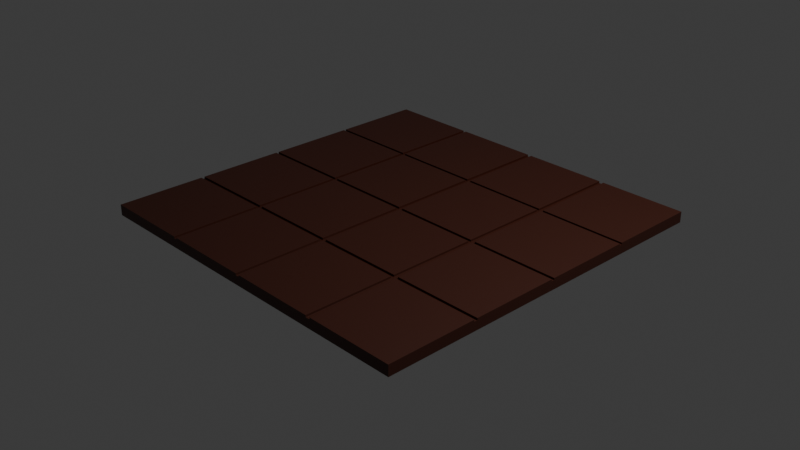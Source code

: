 # Source: gresie.blend  (saved by Blender 4.3.34; exported with 4.5.12 LTS)
import bpy
from mathutils import Matrix  # noqa: F401  (used for matrix-valued properties, if any)

bpy.ops.wm.read_factory_settings(use_empty=True)
scene = bpy.context.scene
scene.name = 'Scene'

# ---- collections
col_collection = bpy.data.collections.new('Collection'); scene.collection.children.link(col_collection)

# ---- materials (node trees are filled in below, after node groups)
mat_material_001 = bpy.data.materials.new('Material.001')

# ---- material node trees
mat_material_001.use_nodes = True; mat_material_001.node_tree.nodes.clear()
_N = mat_material_001.node_tree.nodes; _L = mat_material_001.node_tree.links
n0 = _N.new('ShaderNodeBsdfPrincipled'); n0.name = 'Principled BSDF'; n0.location = (10, 300)
n0.inputs[0].default_value = (0.05476, 0.0109, 0.004072, 1.0)
n1 = _N.new('ShaderNodeOutputMaterial'); n1.name = 'Material Output'; n1.location = (300, 300)
_L.new(n0.outputs[0], n1.inputs[0])
n1.is_active_output = True

# ---- world
world_world = bpy.data.worlds.new('World'); scene.world = world_world
world_world.use_nodes = True; world_world.node_tree.nodes.clear()
_N = world_world.node_tree.nodes; _L = world_world.node_tree.links
n0 = _N.new('ShaderNodeOutputWorld'); n0.name = 'World Output'; n0.location = (300, 300)
n1 = _N.new('ShaderNodeBackground'); n1.name = 'Background'; n1.location = (10, 300)
n1.inputs[0].default_value = (0.05088, 0.05088, 0.05088, 1.0)
_L.new(n1.outputs[0], n0.inputs[0])
n0.is_active_output = True
world_world.color = (0.05088, 0.05088, 0.05088)
world_world.sun_shadow_jitter_overblur = 0.0

# ---- cameras
cam_camera = bpy.data.cameras.new('Camera')
cam_camera.clip_end = 100.0
cam_camera.ortho_scale = 7.314

# ---- lights
light_light = bpy.data.lights.new('Light', 'POINT')
light_light.energy = 1000.0
light_light.shadow_soft_size = 0.1

# ---- meshes
me_plane_001 = bpy.data.meshes.new('Plane.001')
me_plane_001.from_pydata([(-1.0, -1.0, 0.0), (1.0, -1.0, 0.0), (-1.0, 1.0, 0.0), (1.0, 1.0, 0.0), (-1.0, 1.0, 0.09844), (-1.0, -1.0, 0.09844), (1.0, -1.0, 0.09844), (1.0, 1.0, 0.09844), (-1.0, 0.0, 0.0), (1.0, 0.0, 0.0), (-1.0, 0.0, 0.09844), (1.0, 0.0, 0.09844), (0.0, -1.0, 0.0), (0.0, 1.0, 0.0), (0.0, -1.0, 0.09844), (0.0, 1.0, 0.09844), (0.0, 0.0, 0.09844), (0.0, 0.0, 0.0), (0.5, -1.0, 0.0), (0.5, -1.0, 0.09844), (0.5, 0.0, 0.0), (0.5, 1.0, 0.0), (0.5, 1.0, 0.09844), (0.5, 0.0, 0.09844), (-0.5, 1.0, 0.0), (-0.5, 1.0, 0.09844), (-0.5, 0.0, 0.09844), (-0.5, -1.0, 0.0), (-0.5, -1.0, 0.09844), (-0.5, 0.0, 0.0), (-1.0, -0.5, 0.0), (-1.0, -0.5, 0.09844), (1.0, -0.5, 0.0), (1.0, -0.5, 0.09844), (0.0, -0.5, 0.0), (0.0, -0.5, 0.09844), (0.5, -0.5, 0.0), (0.5, -0.5, 0.09844), (-0.5, -0.5, 0.09844), (-0.5, -0.5, 0.0), (1.0, 0.5, 0.0), (1.0, 0.5, 0.09844), (-1.0, 0.5, 0.0), (-1.0, 0.5, 0.09844), (0.0, 0.5, 0.09844), (0.0, 0.5, 0.0), (0.5, 0.5, 0.09844), (0.5, 0.5, 0.0), (-0.5, 0.5, 0.0), (-0.5, 0.5, 0.09844), (1.0, -0.4913, 0.0), (1.0, -0.4913, 0.09844), (0.0, -0.4913, 0.09844), (0.5, -0.4913, 0.09844), (-0.5, -0.4913, 0.09844), (-1.0, -0.4913, 0.0), (-1.0, -0.4913, 0.09844), (0.0, -0.4913, 0.0), (0.5, -0.4913, 0.0), (-0.5, -0.4913, 0.0), (-1.0, -0.5109, 0.0), (-1.0, -0.5109, 0.09844), (0.0, -0.5109, 0.0), (0.5, -0.5109, 0.0), (-0.5, -0.5109, 0.0), (1.0, -0.5109, 0.0), (1.0, -0.5109, 0.09844), (0.0, -0.5109, 0.09844), (0.5, -0.5109, 0.09844), (-0.5, -0.5109, 0.09844), (-0.4908, -1.0, 0.0), (-0.4908, -1.0, 0.09844), (-0.4908, 0.0, 0.0), (-0.4908, 1.0, 0.0), (-0.4908, 1.0, 0.09844), (-0.4908, 0.0, 0.09844), (-0.4908, -0.5, 0.09844), (-0.4908, -0.5, 0.0), (-0.4908, 0.5, 0.0), (-0.4908, 0.5, 0.09844), (-0.4908, -0.4913, 0.09844), (-0.4908, -0.4913, 0.0), (-0.4908, -0.5109, 0.0), (-0.4908, -0.5109, 0.09844), (-0.5084, 1.0, 0.0), (-0.5084, 1.0, 0.09844), (-0.5084, 0.0, 0.09844), (-0.5084, -1.0, 0.0), (-0.5084, -1.0, 0.09844), (-0.5084, 0.0, 0.0), (-0.5084, -0.5, 0.0), (-0.5084, -0.5, 0.09844), (-0.5084, 0.5, 0.09844), (-0.5084, 0.5, 0.0), (-0.5084, -0.4913, 0.0), (-0.5084, -0.4913, 0.09844), (-0.5084, -0.5109, 0.09844), (-0.5084, -0.5109, 0.0), (-0.009951, -1.0, 0.0), (-0.009951, -1.0, 0.09844), (-0.009951, 0.0, 0.0), (-0.009951, -0.5, 0.0), (-0.009951, 0.5, 0.0), (-0.009951, -0.4913, 0.0), (-0.009951, -0.5109, 0.0), (-0.009951, 1.0, 0.0), (-0.009951, 1.0, 0.09844), (-0.009951, 0.0, 0.09844), (-0.009951, -0.5, 0.09844), (-0.009951, 0.5, 0.09844), (-0.009951, -0.4913, 0.09844), (-0.009951, -0.5109, 0.09844), (0.01302, 1.0, 0.0), (0.01302, 1.0, 0.09844), (0.01302, 0.0, 0.09844), (0.01302, -1.0, 0.0), (0.01302, -1.0, 0.09844), (0.01302, 0.0, 0.0), (0.01302, -0.5, 0.09844), (0.01302, -0.5, 0.0), (0.01302, 0.5, 0.0), (0.01302, 0.5, 0.09844), (0.01302, -0.4913, 0.09844), (0.01302, -0.4913, 0.0), (0.01302, -0.5109, 0.0), (0.01302, -0.5109, 0.09844), (1.0, -0.008696, 0.0), (1.0, -0.008696, 0.09844), (0.0, -0.008696, 0.09844), (0.5, -0.008696, 0.09844), (-0.5, -0.008696, 0.09844), (-1.0, -0.008696, 0.0), (-1.0, -0.008696, 0.09844), (0.0, -0.008696, 0.0), (0.5, -0.008696, 0.0), (-0.5, -0.008696, 0.0), (-0.4908, -0.008696, 0.09844), (-0.4908, -0.008696, 0.0), (-0.5084, -0.008696, 0.0), (-0.5084, -0.008696, 0.09844), (-0.009951, -0.008696, 0.09844), (-0.009951, -0.008696, 0.0), (0.01302, -0.008696, 0.09844), (0.01302, -0.008696, 0.0), (-1.0, 0.008696, 0.0), (-1.0, 0.008696, 0.09844), (0.0, 0.008696, 0.0), (0.5, 0.008696, 0.0), (-0.5, 0.008696, 0.0), (1.0, 0.008696, 0.0), (1.0, 0.008696, 0.09844), (0.0, 0.008696, 0.09844), (0.5, 0.008696, 0.09844), (-0.5, 0.008696, 0.09844), (-0.4908, 0.008696, 0.09844), (-0.4908, 0.008696, 0.0), (-0.5084, 0.008696, 0.0), (-0.5084, 0.008696, 0.09844), (-0.009951, 0.008696, 0.09844), (-0.009951, 0.008696, 0.0), (0.01302, 0.008696, 0.09844), (0.01302, 0.008696, 0.0), (1.0, 0.4928, 0.0), (1.0, 0.4928, 0.09844), (0.0, 0.4928, 0.09844), (0.5, 0.4928, 0.09844), (-0.5, 0.4928, 0.09844), (-0.4908, 0.4928, 0.09844), (-0.5084, 0.4928, 0.09844), (-0.009951, 0.4928, 0.09844), (0.01302, 0.4928, 0.09844), (-1.0, 0.4928, 0.0), (-1.0, 0.4928, 0.09844), (0.0, 0.4928, 0.0), (0.5, 0.4928, 0.0), (-0.5, 0.4928, 0.0), (-0.4908, 0.4928, 0.0), (-0.5084, 0.4928, 0.0), (-0.009951, 0.4928, 0.0), (0.01302, 0.4928, 0.0), (1.0, 0.508, 0.0), (1.0, 0.508, 0.09844), (0.0, 0.508, 0.09844), (0.5, 0.508, 0.09844), (-0.5, 0.508, 0.09844), (-1.0, 0.508, 0.0), (-1.0, 0.508, 0.09844), (0.0, 0.508, 0.0), (0.5, 0.508, 0.0), (-0.5, 0.508, 0.0), (-0.4908, 0.508, 0.0), (-0.4908, 0.508, 0.09844), (-0.5084, 0.508, 0.09844), (-0.5084, 0.508, 0.0), (-0.009951, 0.508, 0.0), (-0.009951, 0.508, 0.09844), (0.01302, 0.508, 0.0), (0.01302, 0.508, 0.09844), (0.488, -1.0, 0.0), (0.488, -1.0, 0.09844), (0.488, 0.0, 0.0), (0.488, -0.5, 0.0), (0.488, 0.5, 0.0), (0.488, -0.4913, 0.0), (0.488, -0.5109, 0.0), (0.488, 1.0, 0.0), (0.488, 1.0, 0.09844), (0.488, 0.0, 0.09844), (0.488, -0.5, 0.09844), (0.488, 0.5, 0.09844), (0.488, -0.4913, 0.09844), (0.488, -0.5109, 0.09844), (0.488, -0.008696, 0.09844), (0.488, -0.008696, 0.0), (0.488, 0.008696, 0.09844), (0.488, 0.008696, 0.0), (0.488, 0.4928, 0.09844), (0.488, 0.4928, 0.0), (0.488, 0.508, 0.0), (0.488, 0.508, 0.09844), (0.5142, -1.0, 0.0), (0.5142, -1.0, 0.09844), (0.5142, 0.0, 0.0), (0.5142, 1.0, 0.0), (0.5142, 1.0, 0.09844), (0.5142, 0.0, 0.09844), (0.5142, -0.5, 0.0), (0.5142, -0.5, 0.09844), (0.5142, 0.5, 0.09844), (0.5142, 0.5, 0.0), (0.5142, -0.4913, 0.0), (0.5142, -0.4913, 0.09844), (0.5142, -0.5109, 0.09844), (0.5142, -0.5109, 0.0), (0.5142, -0.008696, 0.0), (0.5142, -0.008696, 0.09844), (0.5142, 0.008696, 0.0), (0.5142, 0.008696, 0.09844), (0.5142, 0.4928, 0.0), (0.5142, 0.4928, 0.09844), (0.5142, 0.508, 0.09844), (0.5142, 0.508, 0.0), (-1.0, -0.5109, 0.1185), (-1.0, -1.0, 0.1185), (0.5142, -1.0, 0.1185), (1.0, -1.0, 0.1185), (1.0, 0.508, 0.1185), (1.0, 1.0, 0.1185), (-0.5084, 1.0, 0.1185), (-1.0, 1.0, 0.1185), (-1.0, -0.008696, 0.1185), (-1.0, -0.4913, 0.1185), (-0.5084, -0.4913, 0.1185), (1.0, -0.5109, 0.1185), (-0.5084, -0.5109, 0.1185), (-0.009951, 1.0, 0.1185), (-0.4908, 1.0, 0.1185), (-0.009951, -0.4913, 0.1185), (-0.4908, -0.4913, 0.1185), (-0.009951, -0.5109, 0.1185), (-0.4908, -0.5109, 0.1185), (-0.4908, -1.0, 0.1185), (-0.4908, 0.508, 0.1185), (-0.5084, -1.0, 0.1185), (-0.5084, 0.508, 0.1185), (-0.009951, -1.0, 0.1185), (-0.009951, 0.508, 0.1185), (0.488, 1.0, 0.1185), (0.01302, 1.0, 0.1185), (0.488, -0.4913, 0.1185), (0.01302, -0.4913, 0.1185), (0.488, -0.5109, 0.1185), (0.01302, -0.5109, 0.1185), (0.01302, -1.0, 0.1185), (0.01302, 0.508, 0.1185), (1.0, -0.4913, 0.1185), (1.0, -0.008696, 0.1185), (-0.4908, -0.008696, 0.1185), (-0.5084, -0.008696, 0.1185), (-0.009951, -0.008696, 0.1185), (0.01302, -0.008696, 0.1185), (0.488, -0.008696, 0.1185), (-1.0, 0.4928, 0.1185), (-1.0, 0.008696, 0.1185), (-0.009951, 0.008696, 0.1185), (-0.4908, 0.008696, 0.1185), (-0.5084, 0.008696, 0.1185), (0.488, 0.008696, 0.1185), (0.01302, 0.008696, 0.1185), (1.0, 0.008696, 0.1185), (1.0, 0.4928, 0.1185), (-0.4908, 0.4928, 0.1185), (-0.5084, 0.4928, 0.1185), (-0.009951, 0.4928, 0.1185), (0.01302, 0.4928, 0.1185), (0.488, 0.4928, 0.1185), (-1.0, 0.508, 0.1185), (0.488, 0.508, 0.1185), (0.488, -1.0, 0.1185), (0.5142, 1.0, 0.1185), (0.5142, -0.4913, 0.1185), (0.5142, -0.5109, 0.1185), (0.5142, -0.008696, 0.1185), (0.5142, 0.008696, 0.1185), (0.5142, 0.4928, 0.1185), (0.5142, 0.508, 0.1185)], [], [(241, 223, 3, 180), (122, 210, 269, 270), (84, 2, 4, 85), (220, 1, 6, 221), (180, 3, 7, 181), (60, 0, 5, 61), (144, 8, 10, 145), (126, 9, 11, 127), (235, 127, 11, 225), (234, 222, 9, 126), (141, 100, 17, 133), (140, 128, 16, 107), (98, 12, 14, 99), (112, 13, 15, 113), (195, 182, 15, 106), (194, 105, 13, 187), (223, 21, 22, 224), (213, 200, 20, 134), (212, 129, 23, 207), (198, 18, 19, 199), (219, 183, 22, 206), (218, 205, 21, 188), (193, 84, 24, 189), (192, 184, 25, 85), (87, 27, 28, 88), (139, 130, 26, 86), (138, 89, 29, 135), (73, 24, 25, 74), (97, 90, 39, 64), (96, 69, 38, 91), (211, 68, 37, 208), (204, 201, 36, 63), (111, 67, 35, 108), (104, 101, 34, 62), (233, 226, 32, 65), (232, 66, 33, 227), (65, 32, 33, 66), (55, 30, 31, 56), (168, 166, 49, 92), (177, 93, 48, 175), (217, 202, 47, 174), (216, 165, 46, 209), (178, 102, 45, 173), (169, 164, 44, 109), (185, 42, 43, 186), (162, 40, 41, 163), (239, 163, 41, 228), (238, 229, 40, 162), (131, 55, 56, 132), (90, 94, 59, 39), (91, 38, 54, 95), (208, 37, 53, 210), (201, 203, 58, 36), (108, 35, 52, 110), (101, 103, 57, 34), (226, 230, 50, 32), (227, 33, 51, 231), (32, 50, 51, 33), (1, 65, 66, 6), (197, 219, 297, 274), (220, 233, 65, 1), (98, 104, 62, 12), (99, 14, 67, 111), (198, 204, 63, 18), (199, 19, 68, 211), (88, 28, 69, 96), (87, 97, 64, 27), (30, 60, 61, 31), (28, 71, 83, 69), (27, 64, 82, 70), (39, 59, 81, 77), (38, 76, 80, 54), (166, 167, 79, 49), (175, 48, 78, 176), (64, 39, 77, 82), (69, 83, 76, 38), (105, 73, 74, 106), (189, 24, 73, 190), (184, 191, 74, 25), (27, 70, 71, 28), (130, 136, 75, 26), (135, 29, 72, 137), (0, 60, 97, 87), (83, 71, 261, 260), (31, 91, 95, 56), (30, 55, 94, 90), (171, 42, 93, 177), (172, 168, 92, 43), (61, 96, 91, 31), (60, 30, 90, 97), (131, 8, 89, 138), (132, 139, 86, 10), (0, 87, 88, 5), (235, 231, 300, 302), (185, 2, 84, 193), (24, 84, 85, 25), (13, 105, 106, 15), (111, 83, 260, 259), (70, 82, 104, 98), (77, 81, 103, 101), (76, 108, 110, 80), (167, 169, 109, 79), (176, 78, 102, 178), (82, 77, 101, 104), (83, 111, 108, 76), (190, 73, 105, 194), (145, 157, 286, 283), (70, 98, 99, 71), (136, 140, 107, 75), (137, 72, 100, 141), (14, 116, 125, 67), (12, 62, 124, 115), (34, 57, 123, 119), (35, 118, 122, 52), (164, 170, 121, 44), (173, 45, 120, 179), (62, 34, 119, 124), (67, 125, 118, 35), (187, 13, 112, 196), (182, 197, 113, 15), (12, 115, 116, 14), (128, 142, 114, 16), (133, 17, 117, 143), (205, 112, 113, 206), (57, 133, 143, 123), (52, 122, 142, 128), (81, 137, 141, 103), (6, 66, 253, 245), (154, 158, 284, 285), (55, 131, 138, 94), (59, 135, 137, 81), (54, 80, 136, 130), (8, 131, 132, 10), (94, 138, 135, 59), (95, 54, 130, 139), (210, 53, 129, 212), (203, 213, 134, 58), (110, 52, 128, 140), (103, 141, 133, 57), (230, 234, 126, 50), (212, 142, 280, 281), (50, 126, 127, 51), (17, 146, 161, 117), (16, 114, 160, 151), (72, 155, 159, 100), (75, 107, 158, 154), (10, 86, 157, 145), (8, 144, 156, 89), (29, 148, 155, 72), (26, 75, 154, 153), (222, 236, 149, 9), (225, 11, 150, 237), (9, 149, 150, 11), (107, 16, 151, 158), (100, 159, 146, 17), (207, 23, 152, 214), (200, 215, 147, 20), (89, 156, 148, 29), (86, 26, 153, 157), (171, 144, 145, 172), (42, 171, 172, 43), (146, 173, 179, 161), (151, 160, 170, 164), (155, 176, 178, 159), (80, 110, 257, 258), (239, 237, 303, 304), (144, 171, 177, 156), (148, 175, 176, 155), (153, 154, 167, 166), (236, 238, 162, 149), (170, 160, 288, 294), (149, 162, 163, 150), (158, 151, 164, 169), (159, 178, 173, 146), (214, 152, 165, 216), (215, 217, 174, 147), (156, 177, 175, 148), (157, 153, 166, 168), (44, 121, 197, 182), (45, 187, 196, 120), (79, 109, 195, 191), (78, 190, 194, 102), (42, 185, 193, 93), (43, 92, 192, 186), (49, 79, 191, 184), (48, 189, 190, 78), (2, 185, 186, 4), (92, 49, 184, 192), (93, 193, 189, 48), (202, 218, 188, 47), (209, 46, 183, 219), (102, 194, 187, 45), (109, 44, 182, 195), (40, 180, 181, 41), (228, 41, 181, 240), (229, 241, 180, 40), (121, 209, 219, 197), (120, 196, 218, 202), (161, 179, 217, 215), (51, 127, 276, 275), (117, 161, 215, 200), (114, 207, 214, 160), (123, 143, 213, 203), (219, 206, 267, 297), (21, 205, 206, 22), (158, 169, 293, 284), (115, 124, 204, 198), (119, 123, 203, 201), (118, 208, 210, 122), (170, 216, 209, 121), (179, 120, 202, 217), (124, 119, 201, 204), (125, 211, 208, 118), (196, 112, 205, 218), (186, 192, 264, 296), (115, 198, 199, 116), (142, 212, 207, 114), (143, 117, 200, 213), (47, 188, 241, 229), (46, 228, 240, 183), (152, 237, 239, 165), (147, 174, 238, 236), (23, 225, 237, 152), (20, 147, 236, 222), (53, 231, 235, 129), (58, 134, 234, 230), (18, 63, 233, 220), (19, 221, 232, 68), (37, 227, 231, 53), (36, 58, 230, 226), (174, 47, 229, 238), (165, 239, 228, 46), (68, 232, 227, 37), (63, 36, 226, 233), (3, 223, 224, 7), (134, 20, 222, 234), (129, 235, 225, 23), (18, 220, 221, 19), (183, 240, 224, 22), (188, 21, 223, 241), (305, 246, 247, 299), (244, 245, 253, 301), (243, 263, 254, 242), (296, 264, 248, 249), (261, 265, 259, 260), (262, 266, 255, 256), (258, 257, 279, 277), (251, 252, 278, 250), (300, 275, 276, 302), (285, 284, 293, 291), (283, 286, 292, 282), (303, 289, 290, 304), (288, 287, 295, 294), (270, 269, 281, 280), (273, 298, 271, 272), (274, 297, 267, 268), (7, 224, 299, 247), (4, 186, 296, 249), (232, 221, 244, 301), (88, 96, 254, 263), (136, 80, 258, 277), (172, 145, 283, 282), (132, 56, 251, 250), (211, 125, 272, 271), (99, 111, 259, 265), (214, 216, 295, 287), (125, 116, 273, 272), (95, 139, 278, 252), (110, 140, 279, 257), (116, 199, 298, 273), (160, 214, 287, 288), (169, 167, 291, 293), (231, 51, 275, 300), (210, 212, 281, 269), (96, 61, 242, 254), (142, 122, 270, 280), (168, 172, 282, 292), (66, 232, 301, 253), (74, 191, 262, 256), (56, 95, 252, 251), (199, 211, 271, 298), (61, 5, 243, 242), (221, 6, 245, 244), (127, 235, 302, 276), (192, 85, 248, 264), (181, 7, 247, 246), (224, 240, 305, 299), (195, 106, 255, 266), (150, 163, 290, 289), (85, 4, 249, 248), (140, 136, 277, 279), (113, 197, 274, 268), (237, 150, 289, 303), (139, 132, 250, 278), (106, 74, 256, 255), (191, 195, 266, 262), (163, 239, 304, 290), (71, 99, 265, 261), (240, 181, 246, 305), (167, 154, 285, 291), (5, 88, 263, 243), (206, 113, 268, 267), (216, 170, 294, 295), (157, 168, 292, 286)])
_uv = me_plane_001.uv_layers.new(name='UVMap')
_uv.uv.foreach_set('vector', [0.7571, 0.754, 0.7571, 1.0, 1.0, 1.0, 1.0, 0.754, 0.5065, 0.2543, 0.744, 0.2543, 0.744, 0.2543, 0.5065, 0.2543, 0.2458, 1.0, 0.0, 1.0, 0.0, 1.0, 0.2458, 1.0, 0.7571, 0.0, 1.0, 0.0, 1.0, 0.0, 0.7571, 0.0, 1.0, 0.754, 1.0, 1.0, 1.0, 1.0, 1.0, 0.754, 0.0, 0.2446, 0.0, 0.0, 0.0, 0.0, 0.0, 0.2446, 0.0, 0.5043, 0.0, 0.5, 0.0, 0.5, 0.0, 0.5043, 1.0, 0.4957, 1.0, 0.5, 1.0, 0.5, 1.0, 0.4957, 0.7571, 0.4957, 1.0, 0.4957, 1.0, 0.5, 0.7571, 0.5, 0.7571, 0.4957, 0.7571, 0.5, 1.0, 0.5, 1.0, 0.4957, 0.495, 0.4957, 0.495, 0.5, 0.5, 0.5, 0.5, 0.4957, 0.495, 0.4957, 0.5, 0.4957, 0.5, 0.5, 0.495, 0.5, 0.495, 0.0, 0.5, 0.0, 0.5, 0.0, 0.495, 0.0, 0.5065, 1.0, 0.5, 1.0, 0.5, 1.0, 0.5065, 1.0, 0.495, 0.754, 0.5, 0.754, 0.5, 1.0, 0.495, 1.0, 0.495, 0.754, 0.495, 1.0, 0.5, 1.0, 0.5, 0.754, 0.7571, 1.0, 0.75, 1.0, 0.75, 1.0, 0.7571, 1.0, 0.744, 0.4957, 0.744, 0.5, 0.75, 0.5, 0.75, 0.4957, 0.744, 0.4957, 0.75, 0.4957, 0.75, 0.5, 0.744, 0.5, 0.744, 0.0, 0.75, 0.0, 0.75, 0.0, 0.744, 0.0, 0.744, 0.754, 0.75, 0.754, 0.75, 1.0, 0.744, 1.0, 0.744, 0.754, 0.744, 1.0, 0.75, 1.0, 0.75, 0.754, 0.2458, 0.754, 0.2458, 1.0, 0.25, 1.0, 0.25, 0.754, 0.2458, 0.754, 0.25, 0.754, 0.25, 1.0, 0.2458, 1.0, 0.2458, 0.0, 0.25, 0.0, 0.25, 0.0, 0.2458, 0.0, 0.2458, 0.4957, 0.25, 0.4957, 0.25, 0.5, 0.2458, 0.5, 0.2458, 0.4957, 0.2458, 0.5, 0.25, 0.5, 0.25, 0.4957, 0.2546, 1.0, 0.25, 1.0, 0.25, 1.0, 0.2546, 1.0, 0.2458, 0.2446, 0.2458, 0.25, 0.25, 0.25, 0.25, 0.2446, 0.2458, 0.2446, 0.25, 0.2446, 0.25, 0.25, 0.2458, 0.25, 0.744, 0.2446, 0.75, 0.2446, 0.75, 0.25, 0.744, 0.25, 0.744, 0.2446, 0.744, 0.25, 0.75, 0.25, 0.75, 0.2446, 0.495, 0.2446, 0.5, 0.2446, 0.5, 0.25, 0.495, 0.25, 0.495, 0.2446, 0.495, 0.25, 0.5, 0.25, 0.5, 0.2446, 0.7571, 0.2446, 0.7571, 0.25, 1.0, 0.25, 1.0, 0.2446, 0.7571, 0.2446, 1.0, 0.2446, 1.0, 0.25, 0.7571, 0.25, 1.0, 0.2446, 1.0, 0.25, 1.0, 0.25, 1.0, 0.2446, 0.0, 0.2543, 0.0, 0.25, 0.0, 0.25, 0.0, 0.2543, 0.2458, 0.7464, 0.25, 0.7464, 0.25, 0.75, 0.2458, 0.75, 0.2458, 0.7464, 0.2458, 0.75, 0.25, 0.75, 0.25, 0.7464, 0.744, 0.7464, 0.744, 0.75, 0.75, 0.75, 0.75, 0.7464, 0.744, 0.7464, 0.75, 0.7464, 0.75, 0.75, 0.744, 0.75, 0.495, 0.7464, 0.495, 0.75, 0.5, 0.75, 0.5, 0.7464, 0.495, 0.7464, 0.5, 0.7464, 0.5, 0.75, 0.495, 0.75, 0.0, 0.754, 0.0, 0.75, 0.0, 0.75, 0.0, 0.754, 1.0, 0.7464, 1.0, 0.75, 1.0, 0.75, 1.0, 0.7464, 0.7571, 0.7464, 1.0, 0.7464, 1.0, 0.75, 0.7571, 0.75, 0.7571, 0.7464, 0.7571, 0.75, 1.0, 0.75, 1.0, 0.7464, 0.0, 0.4957, 0.0, 0.2543, 0.0, 0.2543, 0.0, 0.4957, 0.2458, 0.25, 0.2458, 0.2543, 0.25, 0.2543, 0.25, 0.25, 0.2458, 0.25, 0.25, 0.25, 0.25, 0.2543, 0.2458, 0.2543, 0.744, 0.25, 0.75, 0.25, 0.75, 0.2543, 0.744, 0.2543, 0.744, 0.25, 0.744, 0.2543, 0.75, 0.2543, 0.75, 0.25, 0.495, 0.25, 0.5, 0.25, 0.5, 0.2543, 0.495, 0.2543, 0.495, 0.25, 0.495, 0.2543, 0.5, 0.2543, 0.5, 0.25, 0.7571, 0.25, 0.7571, 0.2543, 1.0, 0.2543, 1.0, 0.25, 0.7571, 0.25, 1.0, 0.25, 1.0, 0.2543, 0.7571, 0.2543, 1.0, 0.25, 1.0, 0.2543, 1.0, 0.2543, 1.0, 0.25, 1.0, 0.0, 1.0, 0.2446, 1.0, 0.2446, 1.0, 0.0, 0.5065, 0.754, 0.744, 0.754, 0.744, 0.754, 0.5065, 0.754, 0.7571, 0.0, 0.7571, 0.2446, 1.0, 0.2446, 1.0, 0.0, 0.495, 0.0, 0.495, 0.2446, 0.5, 0.2446, 0.5, 0.0, 0.495, 0.0, 0.5, 0.0, 0.5, 0.2446, 0.495, 0.2446, 0.744, 0.0, 0.744, 0.2446, 0.75, 0.2446, 0.75, 0.0, 0.744, 0.0, 0.75, 0.0, 0.75, 0.2446, 0.744, 0.2446, 0.2458, 0.0, 0.25, 0.0, 0.25, 0.2446, 0.2458, 0.2446, 0.2458, 0.0, 0.2458, 0.2446, 0.25, 0.2446, 0.25, 0.0, 0.0, 0.25, 0.0, 0.2446, 0.0, 0.2446, 0.0, 0.25, 0.25, 0.0, 0.2546, 0.0, 0.2546, 0.2446, 0.25, 0.2446, 0.25, 0.0, 0.25, 0.2446, 0.2546, 0.2446, 0.2546, 0.0, 0.25, 0.25, 0.25, 0.2543, 0.2546, 0.2543, 0.2546, 0.25, 0.25, 0.25, 0.2546, 0.25, 0.2546, 0.2543, 0.25, 0.2543, 0.25, 0.7464, 0.2546, 0.7464, 0.2546, 0.75, 0.25, 0.75, 0.25, 0.7464, 0.25, 0.75, 0.2546, 0.75, 0.2546, 0.7464, 0.25, 0.2446, 0.25, 0.25, 0.2546, 0.25, 0.2546, 0.2446, 0.25, 0.2446, 0.2546, 0.2446, 0.2546, 0.25, 0.25, 0.25, 0.495, 1.0, 0.2546, 1.0, 0.2546, 1.0, 0.495, 1.0, 0.25, 0.754, 0.25, 1.0, 0.2546, 1.0, 0.2546, 0.754, 0.25, 0.754, 0.2546, 0.754, 0.2546, 1.0, 0.25, 1.0, 0.25, 0.0, 0.2546, 0.0, 0.2546, 0.0, 0.25, 0.0, 0.25, 0.4957, 0.2546, 0.4957, 0.2546, 0.5, 0.25, 0.5, 0.25, 0.4957, 0.25, 0.5, 0.2546, 0.5, 0.2546, 0.4957, 0.0, 0.0, 0.0, 0.2446, 0.2458, 0.2446, 0.2458, 0.0, 0.2546, 0.2446, 0.2546, 0.0, 0.2546, 0.0, 0.2546, 0.2446, 0.0, 0.25, 0.2458, 0.25, 0.2458, 0.2543, 0.0, 0.2543, 0.0, 0.25, 0.0, 0.2543, 0.2458, 0.2543, 0.2458, 0.25, 0.0, 0.7464, 0.0, 0.75, 0.2458, 0.75, 0.2458, 0.7464, 0.0, 0.7464, 0.2458, 0.7464, 0.2458, 0.75, 0.0, 0.75, 0.0, 0.2446, 0.2458, 0.2446, 0.2458, 0.25, 0.0, 0.25, 0.0, 0.2446, 0.0, 0.25, 0.2458, 0.25, 0.2458, 0.2446, 0.0, 0.4957, 0.0, 0.5, 0.2458, 0.5, 0.2458, 0.4957, 0.0, 0.4957, 0.2458, 0.4957, 0.2458, 0.5, 0.0, 0.5, 0.0, 0.0, 0.2458, 0.0, 0.2458, 0.0, 0.0, 0.0, 0.7571, 0.4957, 0.7571, 0.2543, 0.7571, 0.2543, 0.7571, 0.4957, 0.0, 0.754, 0.0, 1.0, 0.2458, 1.0, 0.2458, 0.754, 0.25, 1.0, 0.2458, 1.0, 0.2458, 1.0, 0.25, 1.0, 0.5, 1.0, 0.495, 1.0, 0.495, 1.0, 0.5, 1.0, 0.495, 0.2446, 0.2546, 0.2446, 0.2546, 0.2446, 0.495, 0.2446, 0.2546, 0.0, 0.2546, 0.2446, 0.495, 0.2446, 0.495, 0.0, 0.2546, 0.25, 0.2546, 0.2543, 0.495, 0.2543, 0.495, 0.25, 0.2546, 0.25, 0.495, 0.25, 0.495, 0.2543, 0.2546, 0.2543, 0.2546, 0.7464, 0.495, 0.7464, 0.495, 0.75, 0.2546, 0.75, 0.2546, 0.7464, 0.2546, 0.75, 0.495, 0.75, 0.495, 0.7464, 0.2546, 0.2446, 0.2546, 0.25, 0.495, 0.25, 0.495, 0.2446, 0.2546, 0.2446, 0.495, 0.2446, 0.495, 0.25, 0.2546, 0.25, 0.2546, 0.754, 0.2546, 1.0, 0.495, 1.0, 0.495, 0.754, 0.0, 0.5043, 0.2458, 0.5043, 0.2458, 0.5043, 0.0, 0.5043, 0.2546, 0.0, 0.495, 0.0, 0.495, 0.0, 0.2546, 0.0, 0.2546, 0.4957, 0.495, 0.4957, 0.495, 0.5, 0.2546, 0.5, 0.2546, 0.4957, 0.2546, 0.5, 0.495, 0.5, 0.495, 0.4957, 0.5, 0.0, 0.5065, 0.0, 0.5065, 0.2446, 0.5, 0.2446, 0.5, 0.0, 0.5, 0.2446, 0.5065, 0.2446, 0.5065, 0.0, 0.5, 0.25, 0.5, 0.2543, 0.5065, 0.2543, 0.5065, 0.25, 0.5, 0.25, 0.5065, 0.25, 0.5065, 0.2543, 0.5, 0.2543, 0.5, 0.7464, 0.5065, 0.7464, 0.5065, 0.75, 0.5, 0.75, 0.5, 0.7464, 0.5, 0.75, 0.5065, 0.75, 0.5065, 0.7464, 0.5, 0.2446, 0.5, 0.25, 0.5065, 0.25, 0.5065, 0.2446, 0.5, 0.2446, 0.5065, 0.2446, 0.5065, 0.25, 0.5, 0.25, 0.5, 0.754, 0.5, 1.0, 0.5065, 1.0, 0.5065, 0.754, 0.5, 0.754, 0.5065, 0.754, 0.5065, 1.0, 0.5, 1.0, 0.5, 0.0, 0.5065, 0.0, 0.5065, 0.0, 0.5, 0.0, 0.5, 0.4957, 0.5065, 0.4957, 0.5065, 0.5, 0.5, 0.5, 0.5, 0.4957, 0.5, 0.5, 0.5065, 0.5, 0.5065, 0.4957, 0.744, 1.0, 0.5065, 1.0, 0.5065, 1.0, 0.744, 1.0, 0.5, 0.2543, 0.5, 0.4957, 0.5065, 0.4957, 0.5065, 0.2543, 0.5, 0.2543, 0.5065, 0.2543, 0.5065, 0.4957, 0.5, 0.4957, 0.2546, 0.2543, 0.2546, 0.4957, 0.495, 0.4957, 0.495, 0.2543, 1.0, 0.0, 1.0, 0.2446, 1.0, 0.2446, 1.0, 0.0, 0.2546, 0.5043, 0.495, 0.5043, 0.495, 0.5043, 0.2546, 0.5043, 0.0, 0.2543, 0.0, 0.4957, 0.2458, 0.4957, 0.2458, 0.2543, 0.25, 0.2543, 0.25, 0.4957, 0.2546, 0.4957, 0.2546, 0.2543, 0.25, 0.2543, 0.2546, 0.2543, 0.2546, 0.4957, 0.25, 0.4957, 0.0, 0.5, 0.0, 0.4957, 0.0, 0.4957, 0.0, 0.5, 0.2458, 0.2543, 0.2458, 0.4957, 0.25, 0.4957, 0.25, 0.2543, 0.2458, 0.2543, 0.25, 0.2543, 0.25, 0.4957, 0.2458, 0.4957, 0.744, 0.2543, 0.75, 0.2543, 0.75, 0.4957, 0.744, 0.4957, 0.744, 0.2543, 0.744, 0.4957, 0.75, 0.4957, 0.75, 0.2543, 0.495, 0.2543, 0.5, 0.2543, 0.5, 0.4957, 0.495, 0.4957, 0.495, 0.2543, 0.495, 0.4957, 0.5, 0.4957, 0.5, 0.2543, 0.7571, 0.2543, 0.7571, 0.4957, 1.0, 0.4957, 1.0, 0.2543, 0.744, 0.4957, 0.5065, 0.4957, 0.5065, 0.4957, 0.744, 0.4957, 1.0, 0.2543, 1.0, 0.4957, 1.0, 0.4957, 1.0, 0.2543, 0.5, 0.5, 0.5, 0.5043, 0.5065, 0.5043, 0.5065, 0.5, 0.5, 0.5, 0.5065, 0.5, 0.5065, 0.5043, 0.5, 0.5043, 0.2546, 0.5, 0.2546, 0.5043, 0.495, 0.5043, 0.495, 0.5, 0.2546, 0.5, 0.495, 0.5, 0.495, 0.5043, 0.2546, 0.5043, 0.0, 0.5, 0.2458, 0.5, 0.2458, 0.5043, 0.0, 0.5043, 0.0, 0.5, 0.0, 0.5043, 0.2458, 0.5043, 0.2458, 0.5, 0.25, 0.5, 0.25, 0.5043, 0.2546, 0.5043, 0.2546, 0.5, 0.25, 0.5, 0.2546, 0.5, 0.2546, 0.5043, 0.25, 0.5043, 0.7571, 0.5, 0.7571, 0.5043, 1.0, 0.5043, 1.0, 0.5, 0.7571, 0.5, 1.0, 0.5, 1.0, 0.5043, 0.7571, 0.5043, 1.0, 0.5, 1.0, 0.5043, 1.0, 0.5043, 1.0, 0.5, 0.495, 0.5, 0.5, 0.5, 0.5, 0.5043, 0.495, 0.5043, 0.495, 0.5, 0.495, 0.5043, 0.5, 0.5043, 0.5, 0.5, 0.744, 0.5, 0.75, 0.5, 0.75, 0.5043, 0.744, 0.5043, 0.744, 0.5, 0.744, 0.5043, 0.75, 0.5043, 0.75, 0.5, 0.2458, 0.5, 0.2458, 0.5043, 0.25, 0.5043, 0.25, 0.5, 0.2458, 0.5, 0.25, 0.5, 0.25, 0.5043, 0.2458, 0.5043, 0.0, 0.7464, 0.0, 0.5043, 0.0, 0.5043, 0.0, 0.7464, 0.0, 0.75, 0.0, 0.7464, 0.0, 0.7464, 0.0, 0.75, 0.5, 0.5043, 0.5, 0.7464, 0.5065, 0.7464, 0.5065, 0.5043, 0.5, 0.5043, 0.5065, 0.5043, 0.5065, 0.7464, 0.5, 0.7464, 0.2546, 0.5043, 0.2546, 0.7464, 0.495, 0.7464, 0.495, 0.5043, 0.2546, 0.2543, 0.495, 0.2543, 0.495, 0.2543, 0.2546, 0.2543, 0.7571, 0.7464, 0.7571, 0.5043, 0.7571, 0.5043, 0.7571, 0.7464, 0.0, 0.5043, 0.0, 0.7464, 0.2458, 0.7464, 0.2458, 0.5043, 0.25, 0.5043, 0.25, 0.7464, 0.2546, 0.7464, 0.2546, 0.5043, 0.25, 0.5043, 0.2546, 0.5043, 0.2546, 0.7464, 0.25, 0.7464, 0.7571, 0.5043, 0.7571, 0.7464, 1.0, 0.7464, 1.0, 0.5043, 0.5065, 0.7464, 0.5065, 0.5043, 0.5065, 0.5043, 0.5065, 0.7464, 1.0, 0.5043, 1.0, 0.7464, 1.0, 0.7464, 1.0, 0.5043, 0.495, 0.5043, 0.5, 0.5043, 0.5, 0.7464, 0.495, 0.7464, 0.495, 0.5043, 0.495, 0.7464, 0.5, 0.7464, 0.5, 0.5043, 0.744, 0.5043, 0.75, 0.5043, 0.75, 0.7464, 0.744, 0.7464, 0.744, 0.5043, 0.744, 0.7464, 0.75, 0.7464, 0.75, 0.5043, 0.2458, 0.5043, 0.2458, 0.7464, 0.25, 0.7464, 0.25, 0.5043, 0.2458, 0.5043, 0.25, 0.5043, 0.25, 0.7464, 0.2458, 0.7464, 0.5, 0.75, 0.5065, 0.75, 0.5065, 0.754, 0.5, 0.754, 0.5, 0.75, 0.5, 0.754, 0.5065, 0.754, 0.5065, 0.75, 0.2546, 0.75, 0.495, 0.75, 0.495, 0.754, 0.2546, 0.754, 0.2546, 0.75, 0.2546, 0.754, 0.495, 0.754, 0.495, 0.75, 0.0, 0.75, 0.0, 0.754, 0.2458, 0.754, 0.2458, 0.75, 0.0, 0.75, 0.2458, 0.75, 0.2458, 0.754, 0.0, 0.754, 0.25, 0.75, 0.2546, 0.75, 0.2546, 0.754, 0.25, 0.754, 0.25, 0.75, 0.25, 0.754, 0.2546, 0.754, 0.2546, 0.75, 0.0, 1.0, 0.0, 0.754, 0.0, 0.754, 0.0, 1.0, 0.2458, 0.75, 0.25, 0.75, 0.25, 0.754, 0.2458, 0.754, 0.2458, 0.75, 0.2458, 0.754, 0.25, 0.754, 0.25, 0.75, 0.744, 0.75, 0.744, 0.754, 0.75, 0.754, 0.75, 0.75, 0.744, 0.75, 0.75, 0.75, 0.75, 0.754, 0.744, 0.754, 0.495, 0.75, 0.495, 0.754, 0.5, 0.754, 0.5, 0.75, 0.495, 0.75, 0.5, 0.75, 0.5, 0.754, 0.495, 0.754, 1.0, 0.75, 1.0, 0.754, 1.0, 0.754, 1.0, 0.75, 0.7571, 0.75, 1.0, 0.75, 1.0, 0.754, 0.7571, 0.754, 0.7571, 0.75, 0.7571, 0.754, 1.0, 0.754, 1.0, 0.75, 0.5065, 0.75, 0.744, 0.75, 0.744, 0.754, 0.5065, 0.754, 0.5065, 0.75, 0.5065, 0.754, 0.744, 0.754, 0.744, 0.75, 0.5065, 0.5043, 0.5065, 0.7464, 0.744, 0.7464, 0.744, 0.5043, 1.0, 0.2543, 1.0, 0.4957, 1.0, 0.4957, 1.0, 0.2543, 0.5065, 0.5, 0.5065, 0.5043, 0.744, 0.5043, 0.744, 0.5, 0.5065, 0.5, 0.744, 0.5, 0.744, 0.5043, 0.5065, 0.5043, 0.5065, 0.2543, 0.5065, 0.4957, 0.744, 0.4957, 0.744, 0.2543, 0.744, 0.754, 0.744, 1.0, 0.744, 1.0, 0.744, 0.754, 0.75, 1.0, 0.744, 1.0, 0.744, 1.0, 0.75, 1.0, 0.495, 0.5043, 0.495, 0.7464, 0.495, 0.7464, 0.495, 0.5043, 0.5065, 0.0, 0.5065, 0.2446, 0.744, 0.2446, 0.744, 0.0, 0.5065, 0.25, 0.5065, 0.2543, 0.744, 0.2543, 0.744, 0.25, 0.5065, 0.25, 0.744, 0.25, 0.744, 0.2543, 0.5065, 0.2543, 0.5065, 0.7464, 0.744, 0.7464, 0.744, 0.75, 0.5065, 0.75, 0.5065, 0.7464, 0.5065, 0.75, 0.744, 0.75, 0.744, 0.7464, 0.5065, 0.2446, 0.5065, 0.25, 0.744, 0.25, 0.744, 0.2446, 0.5065, 0.2446, 0.744, 0.2446, 0.744, 0.25, 0.5065, 0.25, 0.5065, 0.754, 0.5065, 1.0, 0.744, 1.0, 0.744, 0.754, 0.0, 0.754, 0.2458, 0.754, 0.2458, 0.754, 0.0, 0.754, 0.5065, 0.0, 0.744, 0.0, 0.744, 0.0, 0.5065, 0.0, 0.5065, 0.4957, 0.744, 0.4957, 0.744, 0.5, 0.5065, 0.5, 0.5065, 0.4957, 0.5065, 0.5, 0.744, 0.5, 0.744, 0.4957, 0.75, 0.75, 0.75, 0.754, 0.7571, 0.754, 0.7571, 0.75, 0.75, 0.75, 0.7571, 0.75, 0.7571, 0.754, 0.75, 0.754, 0.75, 0.5043, 0.7571, 0.5043, 0.7571, 0.7464, 0.75, 0.7464, 0.75, 0.5043, 0.75, 0.7464, 0.7571, 0.7464, 0.7571, 0.5043, 0.75, 0.5, 0.7571, 0.5, 0.7571, 0.5043, 0.75, 0.5043, 0.75, 0.5, 0.75, 0.5043, 0.7571, 0.5043, 0.7571, 0.5, 0.75, 0.2543, 0.7571, 0.2543, 0.7571, 0.4957, 0.75, 0.4957, 0.75, 0.2543, 0.75, 0.4957, 0.7571, 0.4957, 0.7571, 0.2543, 0.75, 0.0, 0.75, 0.2446, 0.7571, 0.2446, 0.7571, 0.0, 0.75, 0.0, 0.7571, 0.0, 0.7571, 0.2446, 0.75, 0.2446, 0.75, 0.25, 0.7571, 0.25, 0.7571, 0.2543, 0.75, 0.2543, 0.75, 0.25, 0.75, 0.2543, 0.7571, 0.2543, 0.7571, 0.25, 0.75, 0.7464, 0.75, 0.75, 0.7571, 0.75, 0.7571, 0.7464, 0.75, 0.7464, 0.7571, 0.7464, 0.7571, 0.75, 0.75, 0.75, 0.75, 0.2446, 0.7571, 0.2446, 0.7571, 0.25, 0.75, 0.25, 0.75, 0.2446, 0.75, 0.25, 0.7571, 0.25, 0.7571, 0.2446, 1.0, 1.0, 0.7571, 1.0, 0.7571, 1.0, 1.0, 1.0, 0.75, 0.4957, 0.75, 0.5, 0.7571, 0.5, 0.7571, 0.4957, 0.75, 0.4957, 0.7571, 0.4957, 0.7571, 0.5, 0.75, 0.5, 0.75, 0.0, 0.7571, 0.0, 0.7571, 0.0, 0.75, 0.0, 0.75, 0.754, 0.7571, 0.754, 0.7571, 1.0, 0.75, 1.0, 0.75, 0.754, 0.75, 1.0, 0.7571, 1.0, 0.7571, 0.754, 0.7571, 0.754, 1.0, 0.754, 1.0, 1.0, 0.7571, 1.0, 0.7571, 0.0, 1.0, 0.0, 1.0, 0.2446, 0.7571, 0.2446, 0.0, 0.0, 0.2458, 0.0, 0.2458, 0.2446, 0.0, 0.2446, 0.0, 0.754, 0.2458, 0.754, 0.2458, 1.0, 0.0, 1.0, 0.2546, 0.0, 0.495, 0.0, 0.495, 0.2446, 0.2546, 0.2446, 0.2546, 0.754, 0.495, 0.754, 0.495, 1.0, 0.2546, 1.0, 0.2546, 0.2543, 0.495, 0.2543, 0.495, 0.4957, 0.2546, 0.4957, 0.0, 0.2543, 0.2458, 0.2543, 0.2458, 0.4957, 0.0, 0.4957, 0.7571, 0.2543, 1.0, 0.2543, 1.0, 0.4957, 0.7571, 0.4957, 0.2546, 0.5043, 0.495, 0.5043, 0.495, 0.7464, 0.2546, 0.7464, 0.0, 0.5043, 0.2458, 0.5043, 0.2458, 0.7464, 0.0, 0.7464, 0.7571, 0.5043, 1.0, 0.5043, 1.0, 0.7464, 0.7571, 0.7464, 0.5065, 0.5043, 0.744, 0.5043, 0.744, 0.7464, 0.5065, 0.7464, 0.5065, 0.2543, 0.744, 0.2543, 0.744, 0.4957, 0.5065, 0.4957, 0.5065, 0.0, 0.744, 0.0, 0.744, 0.2446, 0.5065, 0.2446, 0.5065, 0.754, 0.744, 0.754, 0.744, 1.0, 0.5065, 1.0, 1.0, 1.0, 0.7571, 1.0, 0.7571, 1.0, 1.0, 1.0, 0.0, 1.0, 0.0, 0.754, 0.0, 0.754, 0.0, 1.0, 0.7571, 0.2446, 0.7571, 0.0, 0.7571, 0.0, 0.7571, 0.2446, 0.2458, 0.0, 0.2458, 0.2446, 0.2458, 0.2446, 0.2458, 0.0, 0.2546, 0.4957, 0.2546, 0.2543, 0.2546, 0.2543, 0.2546, 0.4957, 0.0, 0.7464, 0.0, 0.5043, 0.0, 0.5043, 0.0, 0.7464, 0.0, 0.4957, 0.0, 0.2543, 0.0, 0.2543, 0.0, 0.4957, 0.744, 0.2446, 0.5065, 0.2446, 0.5065, 0.2446, 0.744, 0.2446, 0.495, 0.0, 0.495, 0.2446, 0.495, 0.2446, 0.495, 0.0, 0.744, 0.5043, 0.744, 0.7464, 0.744, 0.7464, 0.744, 0.5043, 0.5065, 0.2446, 0.5065, 0.0, 0.5065, 0.0, 0.5065, 0.2446, 0.2458, 0.2543, 0.2458, 0.4957, 0.2458, 0.4957, 0.2458, 0.2543, 0.495, 0.2543, 0.495, 0.4957, 0.495, 0.4957, 0.495, 0.2543, 0.5065, 0.0, 0.744, 0.0, 0.744, 0.0, 0.5065, 0.0, 0.5065, 0.5043, 0.744, 0.5043, 0.744, 0.5043, 0.5065, 0.5043, 0.495, 0.7464, 0.2546, 0.7464, 0.2546, 0.7464, 0.495, 0.7464, 0.7571, 0.2543, 1.0, 0.2543, 1.0, 0.2543, 0.7571, 0.2543, 0.744, 0.2543, 0.744, 0.4957, 0.744, 0.4957, 0.744, 0.2543, 0.2458, 0.2446, 0.0, 0.2446, 0.0, 0.2446, 0.2458, 0.2446, 0.5065, 0.4957, 0.5065, 0.2543, 0.5065, 0.2543, 0.5065, 0.4957, 0.2458, 0.7464, 0.0, 0.7464, 0.0, 0.7464, 0.2458, 0.7464, 1.0, 0.2446, 0.7571, 0.2446, 0.7571, 0.2446, 1.0, 0.2446, 0.2546, 1.0, 0.2546, 0.754, 0.2546, 0.754, 0.2546, 1.0, 0.0, 0.2543, 0.2458, 0.2543, 0.2458, 0.2543, 0.0, 0.2543, 0.744, 0.0, 0.744, 0.2446, 0.744, 0.2446, 0.744, 0.0, 0.0, 0.2446, 0.0, 0.0, 0.0, 0.0, 0.0, 0.2446, 0.7571, 0.0, 1.0, 0.0, 1.0, 0.0, 0.7571, 0.0, 1.0, 0.4957, 0.7571, 0.4957, 0.7571, 0.4957, 1.0, 0.4957, 0.2458, 0.754, 0.2458, 1.0, 0.2458, 1.0, 0.2458, 0.754, 1.0, 0.754, 1.0, 1.0, 1.0, 1.0, 1.0, 0.754, 0.7571, 1.0, 0.7571, 0.754, 0.7571, 0.754, 0.7571, 1.0, 0.495, 0.754, 0.495, 1.0, 0.495, 1.0, 0.495, 0.754, 1.0, 0.5043, 1.0, 0.7464, 1.0, 0.7464, 1.0, 0.5043, 0.2458, 1.0, 0.0, 1.0, 0.0, 1.0, 0.2458, 1.0, 0.495, 0.4957, 0.2546, 0.4957, 0.2546, 0.4957, 0.495, 0.4957, 0.5065, 1.0, 0.5065, 0.754, 0.5065, 0.754, 0.5065, 1.0, 0.7571, 0.5043, 1.0, 0.5043, 1.0, 0.5043, 0.7571, 0.5043, 0.2458, 0.4957, 0.0, 0.4957, 0.0, 0.4957, 0.2458, 0.4957, 0.495, 1.0, 0.2546, 1.0, 0.2546, 1.0, 0.495, 1.0, 0.2546, 0.754, 0.495, 0.754, 0.495, 0.754, 0.2546, 0.754, 1.0, 0.7464, 0.7571, 0.7464, 0.7571, 0.7464, 1.0, 0.7464, 0.2546, 0.0, 0.495, 0.0, 0.495, 0.0, 0.2546, 0.0, 0.7571, 0.754, 1.0, 0.754, 1.0, 0.754, 0.7571, 0.754, 0.2546, 0.7464, 0.2546, 0.5043, 0.2546, 0.5043, 0.2546, 0.7464, 0.0, 0.0, 0.2458, 0.0, 0.2458, 0.0, 0.0, 0.0, 0.744, 1.0, 0.5065, 1.0, 0.5065, 1.0, 0.744, 1.0, 0.744, 0.7464, 0.5065, 0.7464, 0.5065, 0.7464, 0.744, 0.7464, 0.2458, 0.5043, 0.2458, 0.7464, 0.2458, 0.7464, 0.2458, 0.5043])
me_plane_001.materials.append(mat_material_001)
me_plane_001.update()

# ---- objects
ob_light = bpy.data.objects.new('Light', light_light)
ob_camera = bpy.data.objects.new('Camera', cam_camera)
ob_plane = bpy.data.objects.new('Plane', me_plane_001)

# ---- transforms, parenting, visibility, modifiers, constraints
ob_light.location = (4.076, 1.005, 5.904)
ob_light.rotation_euler = (0.6503, 0.05522, 1.866)
ob_light.lock_rotations_4d = False
ob_light.empty_display_type = 'ARROWS'
ob_light.color = (0.0, 0.0, 0.0, 0.0)
ob_light.lineart.crease_threshold = 0.0
ob_camera.location = (7.359, -6.926, 4.958)
ob_camera.rotation_euler = (1.109, 0.0, 0.8149)
ob_camera.lock_rotations_4d = False
ob_camera.empty_display_type = 'ARROWS'
ob_camera.color = (0.0, 0.0, 0.0, 0.0)
ob_camera.display_type = 'WIRE'
ob_camera.lineart.crease_threshold = 0.0
ob_plane.location = (0.0, 0.0, 0.0)
ob_plane.scale = (2.0, 2.0, 1.0)

# ---- collection membership
col_collection.objects.link(ob_light)
col_collection.objects.link(ob_camera)
col_collection.objects.link(ob_plane)

# ---- scene / render settings (as saved in the file)
scene.camera = ob_camera
scene.frame_start = 1; scene.frame_end = 250; scene.frame_set(1)
scene.render.engine = 'BLENDER_EEVEE_NEXT'
bpy.context.view_layer.update()

